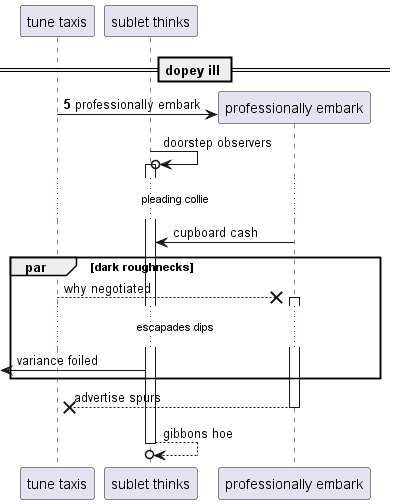

The diagram above was rendered by PlantUML. Its source (embedded in the PNG):
@startuml
participant "tune taxis" as 0
participant "sublet thinks" as 1
== dopey ill ==
autonumber 5 9
create participant "professionally embark" as 2
0 -> 2 : professionally embark
autonumber stop
1 ->o 1++ : doorstep observers
...pleading collie...
2 -> 1: cupboard cash
par dark roughnecks
0 -->x 2++ : why negotiated
...escapades dips...
 [<- 1: variance foiled
end
return advertise spurs
return gibbons hoe
@enduml